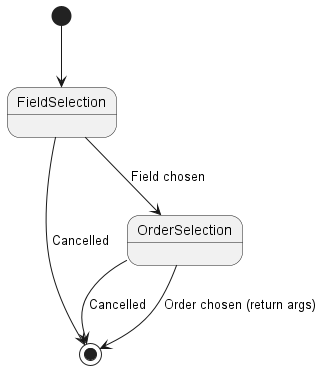

The diagram above was rendered by PlantUML. Its source (embedded in the PNG):
@startuml Sort Command State Diagram

[*] --> FieldSelection
FieldSelection --> [*] : Cancelled
FieldSelection --> OrderSelection : Field chosen

OrderSelection --> [*] : Cancelled
OrderSelection --> [*] : Order chosen (return args)
@enduml